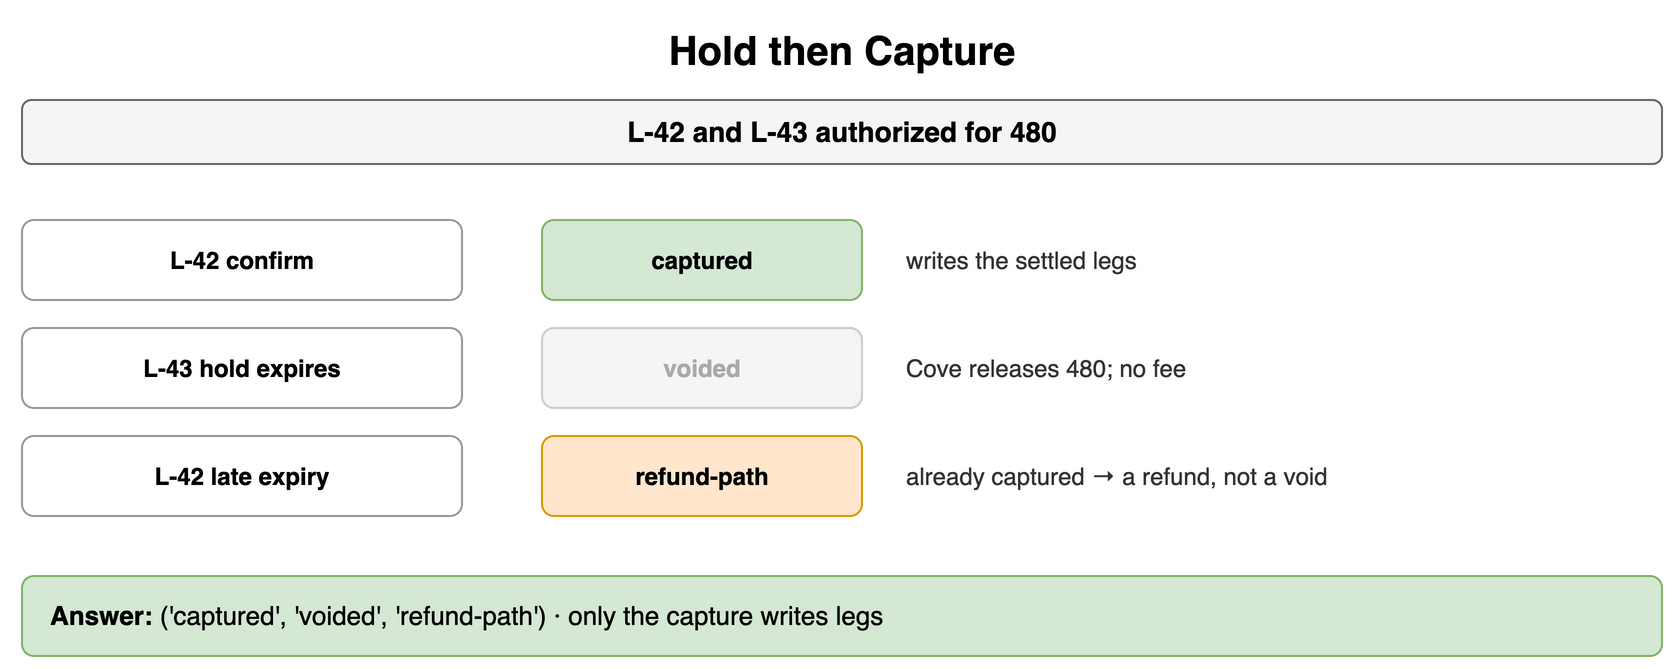

The diagram above was exported from draw.io. Its source (the exported page's mxGraphModel, read from the mxfile embedded in the PNG):
<mxGraphModel dx="900" dy="342" grid="1" gridSize="10" guides="1" tooltips="1" connect="1" arrows="1" fold="1" page="1" pageScale="1" pageWidth="900" pageHeight="342" math="0" shadow="0">
  <root>
    <mxCell id="0" />
    <mxCell id="1" parent="0" />
    <mxCell id="i1" value="Hold then Capture" style="text;html=1;align=center;verticalAlign=middle;whiteSpace=wrap;fontSize=20;fontStyle=1;" vertex="1" parent="1">
      <mxGeometry x="40" y="10" width="820" height="30" as="geometry" />
    </mxCell>
    <mxCell id="i2" value="L-42 and L-43 authorized for 480" style="rounded=1;whiteSpace=wrap;html=1;fillColor=#f5f5f5;strokeColor=#666666;fontStyle=1;fontSize=14;" vertex="1" parent="1">
      <mxGeometry x="40" y="50" width="820" height="32" as="geometry" />
    </mxCell>
    <mxCell id="i3" value="L-42 confirm" style="rounded=1;whiteSpace=wrap;html=1;fillColor=#ffffff;strokeColor=#999999;fontSize=12;align=center;fontStyle=1;" vertex="1" parent="1">
      <mxGeometry x="40" y="110" width="220" height="40" as="geometry" />
    </mxCell>
    <mxCell id="i4" value="captured" style="rounded=1;whiteSpace=wrap;html=1;fillColor=#d5e8d4;strokeColor=#82b366;fontSize=12;align=center;fontStyle=1;" vertex="1" parent="1">
      <mxGeometry x="300" y="110" width="160" height="40" as="geometry" />
    </mxCell>
    <mxCell id="i5" value="writes the settled legs" style="text;html=1;whiteSpace=wrap;fontSize=11;align=left;verticalAlign=middle;fontSize=12;fontColor=#333333;" vertex="1" parent="1">
      <mxGeometry x="480" y="110" width="380" height="40" as="geometry" />
    </mxCell>
    <mxCell id="i6" value="L-43 hold expires" style="rounded=1;whiteSpace=wrap;html=1;fillColor=#ffffff;strokeColor=#999999;fontSize=12;align=center;fontStyle=1;" vertex="1" parent="1">
      <mxGeometry x="40" y="164" width="220" height="40" as="geometry" />
    </mxCell>
    <mxCell id="i7" value="voided" style="rounded=1;whiteSpace=wrap;html=1;fillColor=#f5f5f5;strokeColor=#cccccc;fontSize=12;align=center;fontStyle=1;fontColor=#aaaaaa;" vertex="1" parent="1">
      <mxGeometry x="300" y="164" width="160" height="40" as="geometry" />
    </mxCell>
    <mxCell id="i8" value="Cove releases 480; no fee" style="text;html=1;whiteSpace=wrap;fontSize=11;align=left;verticalAlign=middle;fontSize=12;fontColor=#333333;" vertex="1" parent="1">
      <mxGeometry x="480" y="164" width="380" height="40" as="geometry" />
    </mxCell>
    <mxCell id="i9" value="L-42 late expiry" style="rounded=1;whiteSpace=wrap;html=1;fillColor=#ffffff;strokeColor=#999999;fontSize=12;align=center;fontStyle=1;" vertex="1" parent="1">
      <mxGeometry x="40" y="218" width="220" height="40" as="geometry" />
    </mxCell>
    <mxCell id="i10" value="refund-path" style="rounded=1;whiteSpace=wrap;html=1;fillColor=#ffe6cc;strokeColor=#d79b00;fontSize=12;align=center;fontStyle=1;" vertex="1" parent="1">
      <mxGeometry x="300" y="218" width="160" height="40" as="geometry" />
    </mxCell>
    <mxCell id="i11" value="already captured → a refund, not a void" style="text;html=1;whiteSpace=wrap;fontSize=11;align=left;verticalAlign=middle;fontSize=12;fontColor=#333333;" vertex="1" parent="1">
      <mxGeometry x="480" y="218" width="380" height="40" as="geometry" />
    </mxCell>
    <mxCell id="i12" value="&lt;b&gt;Answer:&lt;/b&gt; ('captured', 'voided', 'refund-path') · only the capture writes legs" style="rounded=1;whiteSpace=wrap;html=1;fillColor=#d5e8d4;strokeColor=#82b366;fontSize=13;align=left;spacingLeft=12;" vertex="1" parent="1">
      <mxGeometry x="40" y="288" width="820" height="40" as="geometry" />
    </mxCell>
  </root>
</mxGraphModel>